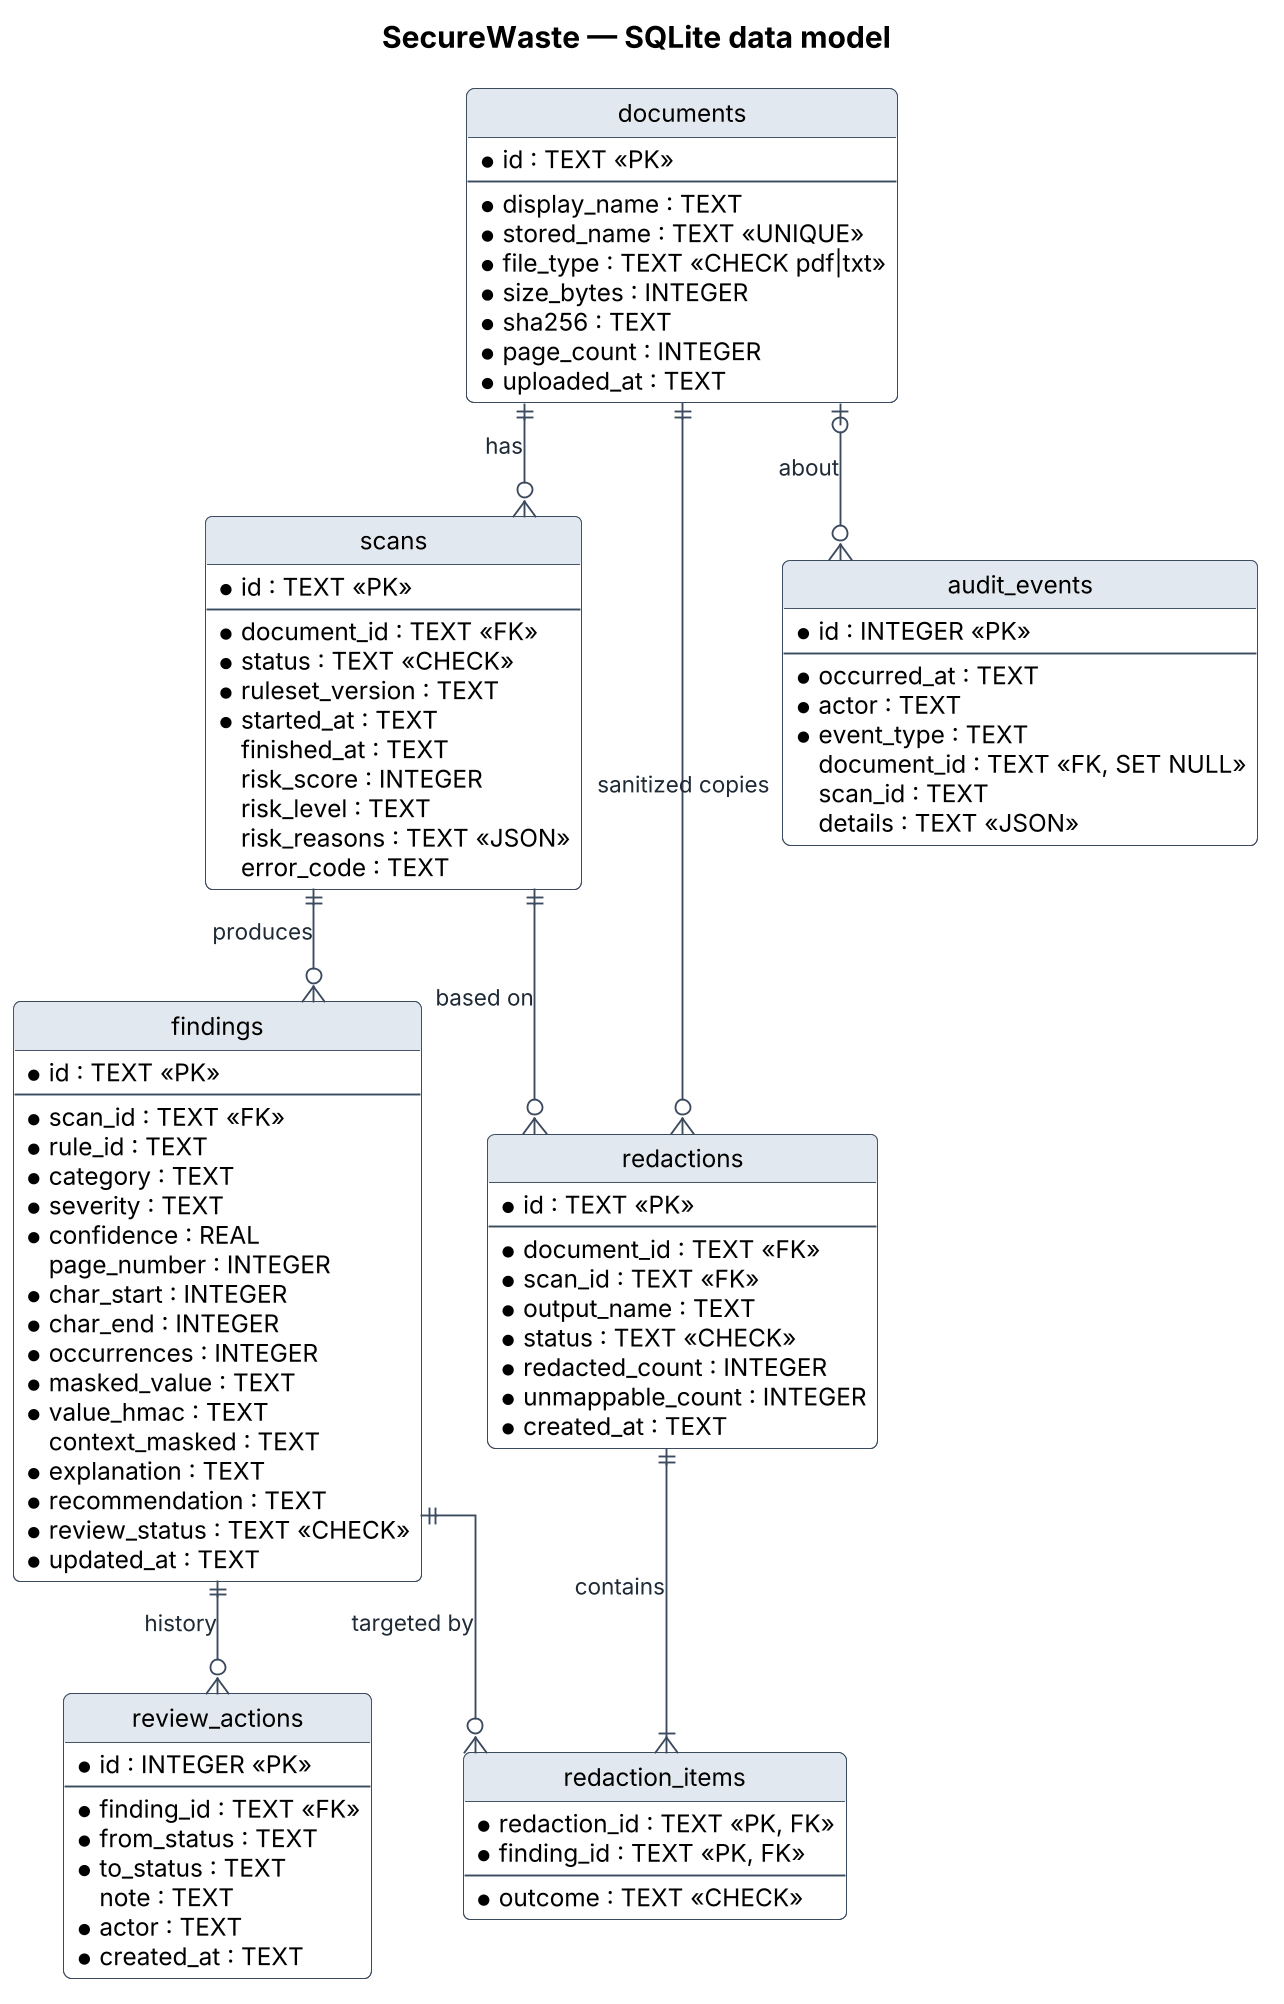

The diagram above was rendered by PlantUML. Its source (embedded in the PNG):
@startuml data-model
skinparamlocked dpi 180
!include _style.iuml
skinparam linetype ortho
hide empty methods
title SecureWaste — SQLite data model

entity "documents" as documents {
  * id : TEXT <<PK>>
  --
  * display_name : TEXT
  * stored_name : TEXT <<UNIQUE>>
  * file_type : TEXT <<CHECK pdf|txt>>
  * size_bytes : INTEGER
  * sha256 : TEXT
  * page_count : INTEGER
  * uploaded_at : TEXT
}

entity "scans" as scans {
  * id : TEXT <<PK>>
  --
  * document_id : TEXT <<FK>>
  * status : TEXT <<CHECK>>
  * ruleset_version : TEXT
  * started_at : TEXT
  finished_at : TEXT
  risk_score : INTEGER
  risk_level : TEXT
  risk_reasons : TEXT <<JSON>>
  error_code : TEXT
}

entity "findings" as findings {
  * id : TEXT <<PK>>
  --
  * scan_id : TEXT <<FK>>
  * rule_id : TEXT
  * category : TEXT
  * severity : TEXT
  * confidence : REAL
  page_number : INTEGER
  * char_start : INTEGER
  * char_end : INTEGER
  * occurrences : INTEGER
  * masked_value : TEXT
  * value_hmac : TEXT
  context_masked : TEXT
  * explanation : TEXT
  * recommendation : TEXT
  * review_status : TEXT <<CHECK>>
  * updated_at : TEXT
}

entity "review_actions" as review_actions {
  * id : INTEGER <<PK>>
  --
  * finding_id : TEXT <<FK>>
  * from_status : TEXT
  * to_status : TEXT
  note : TEXT
  * actor : TEXT
  * created_at : TEXT
}

entity "redactions" as redactions {
  * id : TEXT <<PK>>
  --
  * document_id : TEXT <<FK>>
  * scan_id : TEXT <<FK>>
  * output_name : TEXT
  * status : TEXT <<CHECK>>
  * redacted_count : INTEGER
  * unmappable_count : INTEGER
  * created_at : TEXT
}

entity "redaction_items" as redaction_items {
  * redaction_id : TEXT <<PK, FK>>
  * finding_id : TEXT <<PK, FK>>
  --
  * outcome : TEXT <<CHECK>>
}

entity "audit_events" as audit_events {
  * id : INTEGER <<PK>>
  --
  * occurred_at : TEXT
  * actor : TEXT
  * event_type : TEXT
  document_id : TEXT <<FK, SET NULL>>
  scan_id : TEXT
  details : TEXT <<JSON>>
}

documents ||--o{ scans : "has"
scans ||--o{ findings : "produces"
findings ||--o{ review_actions : "history"
documents ||--o{ redactions : "sanitized copies"
scans ||--o{ redactions : "based on"
redactions ||--|{ redaction_items : "contains"
findings ||--o{ redaction_items : "targeted by"
documents |o--o{ audit_events : "about"
@enduml